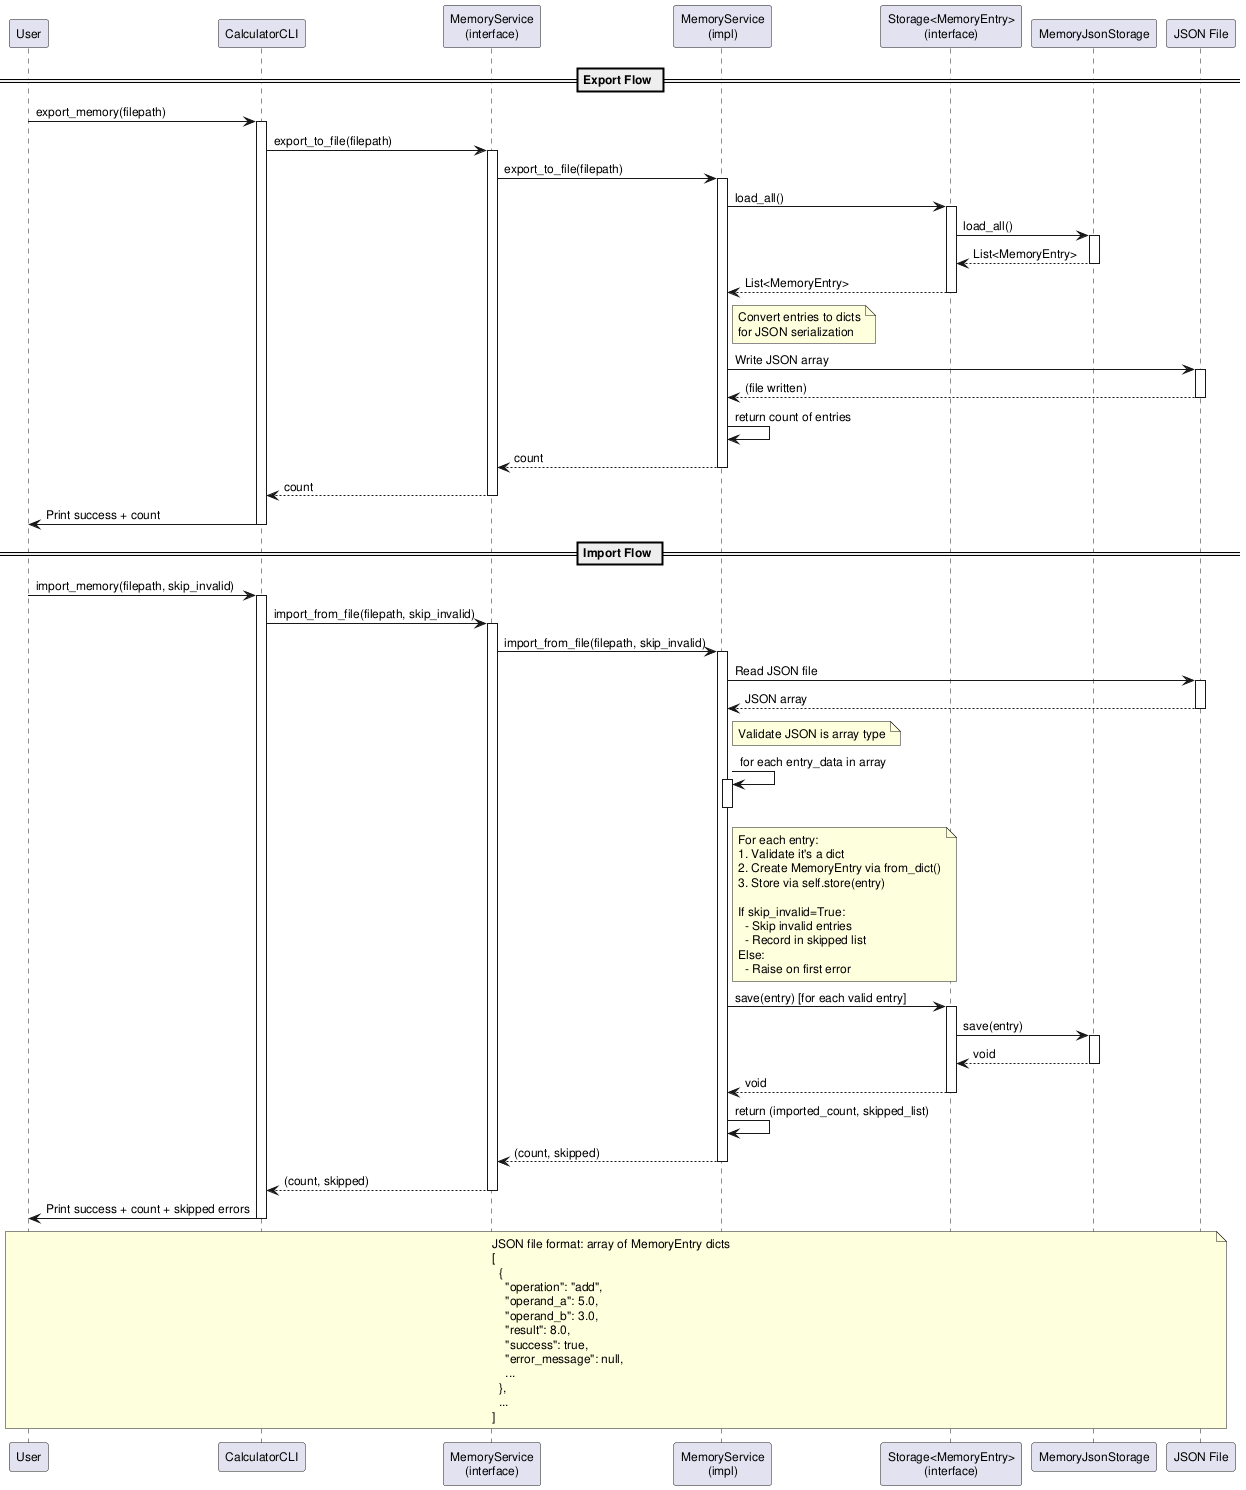

The diagram above was rendered by PlantUML. Its source (embedded in the PNG):
@startuml sequence_diagram_import_export

skinparam defaultFontSize 12
participant User as U
participant CalculatorCLI as CLI
participant "MemoryService\n(interface)" as MSProto
participant "MemoryService\n(impl)" as MS
participant "Storage<MemoryEntry>\n(interface)" as StorageProto
participant MemoryJsonStorage as MJS
participant "JSON File" as FILE

== Export Flow ==

U -> CLI: export_memory(filepath)
activate CLI
  CLI -> MSProto: export_to_file(filepath)
  activate MSProto
  MSProto -> MS: export_to_file(filepath)
  activate MS
    MS -> StorageProto: load_all()
    activate StorageProto
    StorageProto -> MJS: load_all()
    activate MJS
    MJS --> StorageProto: List<MemoryEntry>
    deactivate MJS
    StorageProto --> MS: List<MemoryEntry>
    deactivate StorageProto
    note right MS
      Convert entries to dicts
      for JSON serialization
    end note
    MS -> FILE: Write JSON array
    activate FILE
    FILE --> MS: (file written)
    deactivate FILE
    MS -> MS: return count of entries
  MS --> MSProto: count
  deactivate MS
  MSProto --> CLI: count
  deactivate MSProto
  CLI -> U: Print success + count
deactivate CLI

== Import Flow ==

U -> CLI: import_memory(filepath, skip_invalid)
activate CLI
  CLI -> MSProto: import_from_file(filepath, skip_invalid)
  activate MSProto
  MSProto -> MS: import_from_file(filepath, skip_invalid)
  activate MS
    MS -> FILE: Read JSON file
    activate FILE
    FILE --> MS: JSON array
    deactivate FILE
    note right MS
      Validate JSON is array type
    end note
    MS -> MS: for each entry_data in array
    activate MS
      note right MS
        For each entry:
        1. Validate it's a dict
        2. Create MemoryEntry via from_dict()
        3. Store via self.store(entry)

        If skip_invalid=True:
          - Skip invalid entries
          - Record in skipped list
        Else:
          - Raise on first error
      end note
    deactivate MS
    MS -> StorageProto: save(entry) [for each valid entry]
    activate StorageProto
    StorageProto -> MJS: save(entry)
    activate MJS
    MJS --> StorageProto: void
    deactivate MJS
    StorageProto --> MS: void
    deactivate StorageProto
    MS -> MS: return (imported_count, skipped_list)
  MS --> MSProto: (count, skipped)
  deactivate MS
  MSProto --> CLI: (count, skipped)
  deactivate MSProto
  CLI -> U: Print success + count + skipped errors
deactivate CLI

note over U, FILE
  JSON file format: array of MemoryEntry dicts
  [
    {
      "operation": "add",
      "operand_a": 5.0,
      "operand_b": 3.0,
      "result": 8.0,
      "success": true,
      "error_message": null,
      ...
    },
    ...
  ]
end note

@enduml